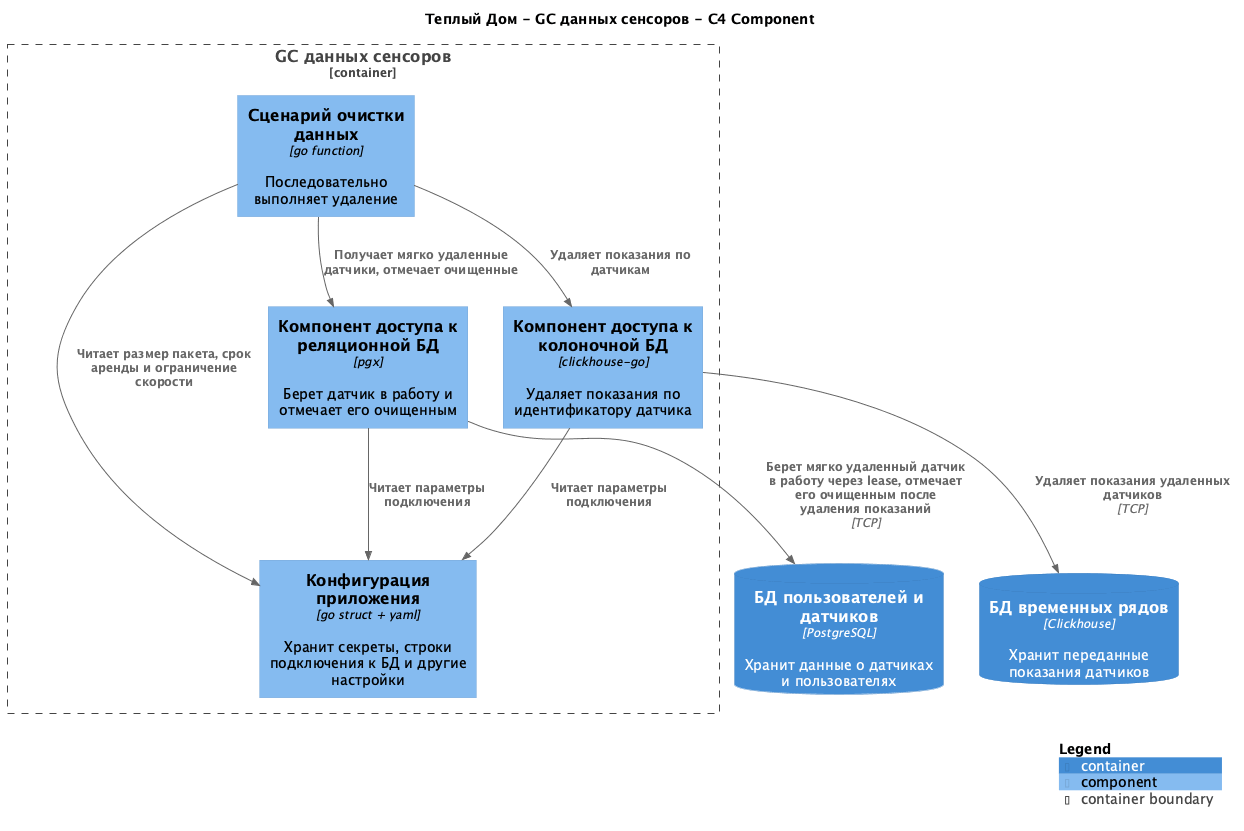

The diagram above was rendered by PlantUML. Its source (embedded in the PNG):
@startuml Теплый Дом - GC данных сенсоров - C4 Component
!include <C4/C4_Component>

title "Теплый Дом - GC данных сенсоров - C4 Component"

ContainerDb(relation_db, "БД пользователей и датчиков", "PostgreSQL", "Хранит данные о датчиках и пользователях")
ContainerDb(timeseries_db, "БД временных рядов", "Clickhouse", "Хранит переданные показания датчиков")

Container_Boundary(sensors_gc, "GC данных сенсоров") {
    Component(gc_usecase, "Сценарий очистки данных", "go function", "Последовательно выполняет удаление")
    Component(pg_accessor, "Компонент доступа к реляционной БД", "pgx", "Берет датчик в работу и отмечает его очищенным")
    Component(ch_accessor, "Компонент доступа к колоночной БД", "clickhouse-go", "Удаляет показания по идентификатору датчика")
    Component(config, "Конфигурация приложения", "go struct + yaml", "Хранит секреты, строки подключения к БД и другие настройки")

    Rel(gc_usecase, pg_accessor, "Получает мягко удаленные датчики, отмечает очищенные")
    Rel(gc_usecase, ch_accessor, "Удаляет показания по датчикам")

    Rel(gc_usecase, config, "Читает размер пакета, срок аренды и ограничение скорости")
    Rel(pg_accessor, config, "Читает параметры подключения")
    Rel(ch_accessor, config, "Читает параметры подключения")
}

Rel(pg_accessor, relation_db, "Берет мягко удаленный датчик в работу через lease, отмечает его очищенным после удаления показаний", "TCP")
Rel(ch_accessor, timeseries_db, "Удаляет показания удаленных датчиков", "TCP")

SHOW_LEGEND()
@enduml